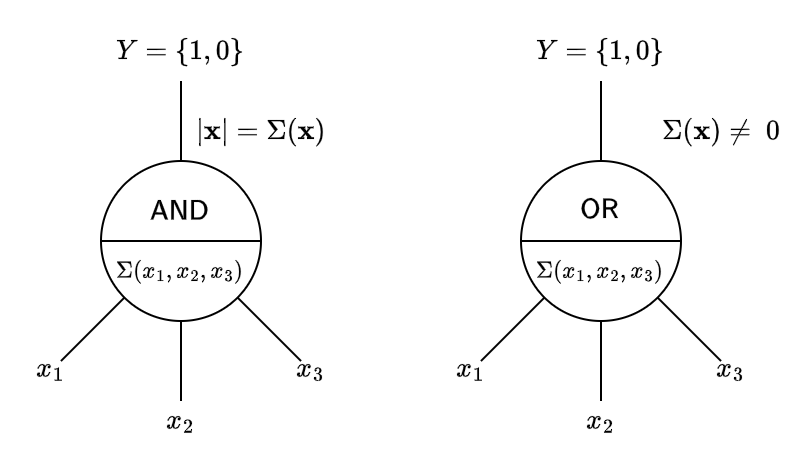

The diagram above was exported from draw.io. Its source (the exported page's mxGraphModel, read from the mxfile embedded in the PNG):
<mxGraphModel dx="624" dy="393" grid="1" gridSize="10" guides="1" tooltips="1" connect="1" arrows="1" fold="1" page="1" pageScale="1" pageWidth="1169" pageHeight="827" math="1" shadow="0">
  <root>
    <mxCell id="0" />
    <mxCell id="1" parent="0" />
    <mxCell id="_AxVp0w_r_8hQKfcOaBN-1" value="" style="ellipse;whiteSpace=wrap;html=1;aspect=fixed;gradientColor=none;fillColor=none;" vertex="1" parent="1">
      <mxGeometry x="520" y="320" width="80" height="80" as="geometry" />
    </mxCell>
    <mxCell id="_AxVp0w_r_8hQKfcOaBN-2" value="" style="endArrow=none;html=1;rounded=0;exitX=0;exitY=0.5;exitDx=0;exitDy=0;entryX=1;entryY=0.5;entryDx=0;entryDy=0;" edge="1" parent="1" source="_AxVp0w_r_8hQKfcOaBN-1" target="_AxVp0w_r_8hQKfcOaBN-1">
      <mxGeometry width="50" height="50" relative="1" as="geometry">
        <mxPoint x="550" y="390" as="sourcePoint" />
        <mxPoint x="600" y="340" as="targetPoint" />
      </mxGeometry>
    </mxCell>
    <mxCell id="_AxVp0w_r_8hQKfcOaBN-4" value="" style="endArrow=none;html=1;rounded=0;" edge="1" parent="1">
      <mxGeometry width="50" height="50" relative="1" as="geometry">
        <mxPoint x="560" y="440" as="sourcePoint" />
        <mxPoint x="560" y="400" as="targetPoint" />
      </mxGeometry>
    </mxCell>
    <mxCell id="_AxVp0w_r_8hQKfcOaBN-5" value="" style="endArrow=none;html=1;rounded=0;exitX=1;exitY=1;exitDx=0;exitDy=0;" edge="1" parent="1" source="_AxVp0w_r_8hQKfcOaBN-1">
      <mxGeometry width="50" height="50" relative="1" as="geometry">
        <mxPoint x="600" y="380" as="sourcePoint" />
        <mxPoint x="620" y="420" as="targetPoint" />
      </mxGeometry>
    </mxCell>
    <mxCell id="_AxVp0w_r_8hQKfcOaBN-6" value="" style="endArrow=none;html=1;rounded=0;entryX=0;entryY=1;entryDx=0;entryDy=0;" edge="1" parent="1" target="_AxVp0w_r_8hQKfcOaBN-1">
      <mxGeometry width="50" height="50" relative="1" as="geometry">
        <mxPoint x="500" y="420" as="sourcePoint" />
        <mxPoint x="530" y="388" as="targetPoint" />
      </mxGeometry>
    </mxCell>
    <mxCell id="_AxVp0w_r_8hQKfcOaBN-7" value="`\mathsf{AND}`" style="text;html=1;align=center;verticalAlign=middle;whiteSpace=wrap;rounded=0;fontSize=12;" vertex="1" parent="1">
      <mxGeometry x="530" y="330" width="60" height="30" as="geometry" />
    </mxCell>
    <mxCell id="_AxVp0w_r_8hQKfcOaBN-8" value="`\Sigma(x_{1},x_{2},x_{3})`" style="text;html=1;align=center;verticalAlign=middle;whiteSpace=wrap;rounded=0;fontSize=10;" vertex="1" parent="1">
      <mxGeometry x="530" y="360" width="60" height="30" as="geometry" />
    </mxCell>
    <mxCell id="_AxVp0w_r_8hQKfcOaBN-9" value="`x_{1}`" style="text;html=1;align=center;verticalAlign=middle;whiteSpace=wrap;rounded=0;" vertex="1" parent="1">
      <mxGeometry x="480" y="414" width="30" height="20" as="geometry" />
    </mxCell>
    <mxCell id="_AxVp0w_r_8hQKfcOaBN-10" value="`x_{2}`" style="text;html=1;align=center;verticalAlign=middle;whiteSpace=wrap;rounded=0;" vertex="1" parent="1">
      <mxGeometry x="545" y="440" width="30" height="20" as="geometry" />
    </mxCell>
    <mxCell id="_AxVp0w_r_8hQKfcOaBN-11" value="`x_{3}`" style="text;html=1;align=center;verticalAlign=middle;whiteSpace=wrap;rounded=0;" vertex="1" parent="1">
      <mxGeometry x="610" y="414" width="30" height="20" as="geometry" />
    </mxCell>
    <mxCell id="_AxVp0w_r_8hQKfcOaBN-12" value="" style="endArrow=none;html=1;rounded=0;" edge="1" parent="1">
      <mxGeometry width="50" height="50" relative="1" as="geometry">
        <mxPoint x="560" y="320" as="sourcePoint" />
        <mxPoint x="560" y="280" as="targetPoint" />
      </mxGeometry>
    </mxCell>
    <mxCell id="_AxVp0w_r_8hQKfcOaBN-13" value="`Y=\{1,0\}`" style="text;html=1;align=center;verticalAlign=middle;whiteSpace=wrap;rounded=0;" vertex="1" parent="1">
      <mxGeometry x="530" y="250" width="60" height="30" as="geometry" />
    </mxCell>
    <mxCell id="_AxVp0w_r_8hQKfcOaBN-14" value="" style="ellipse;whiteSpace=wrap;html=1;aspect=fixed;gradientColor=none;fillColor=none;" vertex="1" parent="1">
      <mxGeometry x="730" y="320" width="80" height="80" as="geometry" />
    </mxCell>
    <mxCell id="_AxVp0w_r_8hQKfcOaBN-15" value="" style="endArrow=none;html=1;rounded=0;exitX=0;exitY=0.5;exitDx=0;exitDy=0;entryX=1;entryY=0.5;entryDx=0;entryDy=0;" edge="1" parent="1" source="_AxVp0w_r_8hQKfcOaBN-14" target="_AxVp0w_r_8hQKfcOaBN-14">
      <mxGeometry width="50" height="50" relative="1" as="geometry">
        <mxPoint x="760" y="390" as="sourcePoint" />
        <mxPoint x="810" y="340" as="targetPoint" />
      </mxGeometry>
    </mxCell>
    <mxCell id="_AxVp0w_r_8hQKfcOaBN-16" value="" style="endArrow=none;html=1;rounded=0;" edge="1" parent="1">
      <mxGeometry width="50" height="50" relative="1" as="geometry">
        <mxPoint x="770" y="440" as="sourcePoint" />
        <mxPoint x="770" y="400" as="targetPoint" />
      </mxGeometry>
    </mxCell>
    <mxCell id="_AxVp0w_r_8hQKfcOaBN-17" value="" style="endArrow=none;html=1;rounded=0;exitX=1;exitY=1;exitDx=0;exitDy=0;" edge="1" parent="1" source="_AxVp0w_r_8hQKfcOaBN-14">
      <mxGeometry width="50" height="50" relative="1" as="geometry">
        <mxPoint x="810" y="380" as="sourcePoint" />
        <mxPoint x="830" y="420" as="targetPoint" />
      </mxGeometry>
    </mxCell>
    <mxCell id="_AxVp0w_r_8hQKfcOaBN-18" value="" style="endArrow=none;html=1;rounded=0;entryX=0;entryY=1;entryDx=0;entryDy=0;" edge="1" parent="1" target="_AxVp0w_r_8hQKfcOaBN-14">
      <mxGeometry width="50" height="50" relative="1" as="geometry">
        <mxPoint x="710" y="420" as="sourcePoint" />
        <mxPoint x="740" y="388" as="targetPoint" />
      </mxGeometry>
    </mxCell>
    <mxCell id="_AxVp0w_r_8hQKfcOaBN-19" value="`\mathsf{OR}`" style="text;html=1;align=center;verticalAlign=middle;whiteSpace=wrap;rounded=0;fontSize=12;" vertex="1" parent="1">
      <mxGeometry x="740" y="330" width="60" height="30" as="geometry" />
    </mxCell>
    <mxCell id="_AxVp0w_r_8hQKfcOaBN-20" value="`\Sigma(x_{1},x_{2},x_{3})`" style="text;html=1;align=center;verticalAlign=middle;whiteSpace=wrap;rounded=0;fontSize=10;" vertex="1" parent="1">
      <mxGeometry x="740" y="360" width="60" height="30" as="geometry" />
    </mxCell>
    <mxCell id="_AxVp0w_r_8hQKfcOaBN-21" value="`x_{1}`" style="text;html=1;align=center;verticalAlign=middle;whiteSpace=wrap;rounded=0;" vertex="1" parent="1">
      <mxGeometry x="690" y="414" width="30" height="20" as="geometry" />
    </mxCell>
    <mxCell id="_AxVp0w_r_8hQKfcOaBN-22" value="`x_{2}`" style="text;html=1;align=center;verticalAlign=middle;whiteSpace=wrap;rounded=0;" vertex="1" parent="1">
      <mxGeometry x="755" y="440" width="30" height="20" as="geometry" />
    </mxCell>
    <mxCell id="_AxVp0w_r_8hQKfcOaBN-23" value="`x_{3}`" style="text;html=1;align=center;verticalAlign=middle;whiteSpace=wrap;rounded=0;" vertex="1" parent="1">
      <mxGeometry x="820" y="414" width="30" height="20" as="geometry" />
    </mxCell>
    <mxCell id="_AxVp0w_r_8hQKfcOaBN-24" value="" style="endArrow=none;html=1;rounded=0;" edge="1" parent="1">
      <mxGeometry width="50" height="50" relative="1" as="geometry">
        <mxPoint x="770" y="320" as="sourcePoint" />
        <mxPoint x="770" y="280" as="targetPoint" />
      </mxGeometry>
    </mxCell>
    <mxCell id="_AxVp0w_r_8hQKfcOaBN-25" value="`Y=\{1,0\}`" style="text;html=1;align=center;verticalAlign=middle;whiteSpace=wrap;rounded=0;" vertex="1" parent="1">
      <mxGeometry x="740" y="250" width="60" height="30" as="geometry" />
    </mxCell>
    <mxCell id="_AxVp0w_r_8hQKfcOaBN-26" value="`|\mathbf{x}|=\Sigma(\mathbf{x})`" style="text;html=1;align=center;verticalAlign=middle;whiteSpace=wrap;rounded=0;" vertex="1" parent="1">
      <mxGeometry x="570" y="290" width="60" height="30" as="geometry" />
    </mxCell>
    <mxCell id="_AxVp0w_r_8hQKfcOaBN-27" value="`\Sigma(\mathbf{x})\ne&amp;nbsp; 0`" style="text;html=1;align=center;verticalAlign=middle;whiteSpace=wrap;rounded=0;" vertex="1" parent="1">
      <mxGeometry x="800" y="290" width="60" height="30" as="geometry" />
    </mxCell>
  </root>
</mxGraphModel>